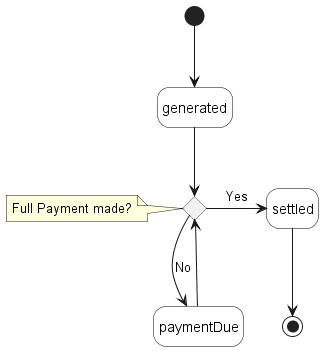

The diagram above was rendered by PlantUML. Its source (embedded in the PNG):
@startuml

'skinparam Linetype polyline
'skinparam Linetype ortho
skinparam state {
    BackgroundColor White
    BorderColor Black
}
hide empty description

'''decisions'''
state Full_Payment <<choice>> 
note left of Full_Payment : Full Payment made?

''' diagram'''
[*] -d-> generated
generated -d-> Full_Payment
Full_Payment -d-> paymentDue: No
paymentDue -u-> Full_Payment
Full_Payment -r-> settled: Yes
settled -d-> [*]

@enduml